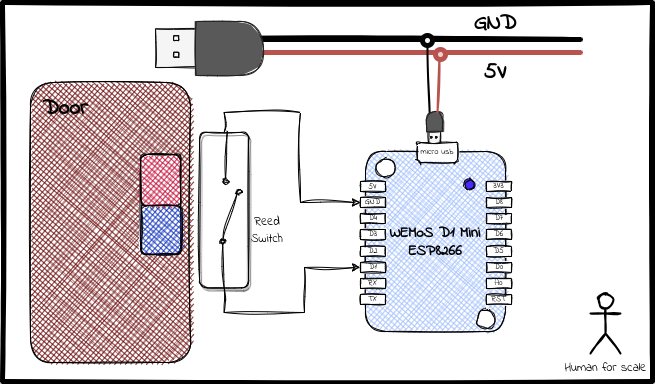

The diagram above was exported from draw.io. Its source (the exported page's mxGraphModel, read from the mxfile embedded in the PNG):
<mxGraphModel dx="776" dy="429" grid="1" gridSize="10" guides="1" tooltips="1" connect="1" arrows="1" fold="1" page="1" pageScale="1" pageWidth="850" pageHeight="1100" math="0" shadow="0">
  <root>
    <mxCell id="0" />
    <mxCell id="1" parent="0" />
    <mxCell id="G28ibS4EwgXubU0EMZEo-1" value="" style="rounded=0;whiteSpace=wrap;html=1;sketch=1;strokeWidth=5;" parent="1" vertex="1">
      <mxGeometry x="22" y="70" width="650" height="379" as="geometry" />
    </mxCell>
    <mxCell id="G28ibS4EwgXubU0EMZEo-2" value="" style="group;strokeColor=none;" parent="1" vertex="1" connectable="0">
      <mxGeometry x="380" y="210" width="151" height="189" as="geometry" />
    </mxCell>
    <mxCell id="G28ibS4EwgXubU0EMZEo-3" value="&lt;font style=&quot;font-size: 15px;&quot;&gt;&lt;b&gt;WEMoS D1 Mini&lt;br&gt;ESP8266&lt;br&gt;&lt;/b&gt;&lt;/font&gt;" style="rounded=1;whiteSpace=wrap;html=1;sketch=1;fillColor=#9FBEFC;strokeColor=#000000;fontFamily=Indie Flower;fontSource=https%3A%2F%2Ffonts.googleapis.com%2Fcss%3Ffamily%3DIndie%2BFlower;fontSize=8;fillStyle=cross-hatch;" parent="G28ibS4EwgXubU0EMZEo-2" vertex="1">
      <mxGeometry x="5" y="9" width="140" height="180" as="geometry" />
    </mxCell>
    <mxCell id="G28ibS4EwgXubU0EMZEo-4" value="" style="group;sketch=1;fontFamily=Indie Flower;fontSource=https%3A%2F%2Ffonts.googleapis.com%2Fcss%3Ffamily%3DIndie%2BFlower;fontSize=8;" parent="G28ibS4EwgXubU0EMZEo-2" vertex="1" connectable="0">
      <mxGeometry x="126" y="39" width="25" height="123" as="geometry" />
    </mxCell>
    <mxCell id="G28ibS4EwgXubU0EMZEo-5" value="3V3" style="rounded=0;whiteSpace=wrap;html=1;sketch=1;fontFamily=Indie Flower;fontSource=https%3A%2F%2Ffonts.googleapis.com%2Fcss%3Ffamily%3DIndie%2BFlower;fontSize=8;" parent="G28ibS4EwgXubU0EMZEo-4" vertex="1">
      <mxGeometry width="25" height="10" as="geometry" />
    </mxCell>
    <mxCell id="G28ibS4EwgXubU0EMZEo-6" value="D8" style="rounded=0;whiteSpace=wrap;html=1;sketch=1;fontFamily=Indie Flower;fontSource=https%3A%2F%2Ffonts.googleapis.com%2Fcss%3Ffamily%3DIndie%2BFlower;fontSize=8;" parent="G28ibS4EwgXubU0EMZEo-4" vertex="1">
      <mxGeometry y="16" width="25" height="10" as="geometry" />
    </mxCell>
    <mxCell id="G28ibS4EwgXubU0EMZEo-7" value="D7" style="rounded=0;whiteSpace=wrap;html=1;sketch=1;fontFamily=Indie Flower;fontSource=https%3A%2F%2Ffonts.googleapis.com%2Fcss%3Ffamily%3DIndie%2BFlower;fontSize=8;" parent="G28ibS4EwgXubU0EMZEo-4" vertex="1">
      <mxGeometry y="32" width="25" height="10" as="geometry" />
    </mxCell>
    <mxCell id="G28ibS4EwgXubU0EMZEo-8" value="D6" style="rounded=0;whiteSpace=wrap;html=1;sketch=1;fontFamily=Indie Flower;fontSource=https%3A%2F%2Ffonts.googleapis.com%2Fcss%3Ffamily%3DIndie%2BFlower;fontSize=8;" parent="G28ibS4EwgXubU0EMZEo-4" vertex="1">
      <mxGeometry y="48" width="25" height="10" as="geometry" />
    </mxCell>
    <mxCell id="G28ibS4EwgXubU0EMZEo-9" value="D5" style="rounded=0;whiteSpace=wrap;html=1;sketch=1;fontFamily=Indie Flower;fontSource=https%3A%2F%2Ffonts.googleapis.com%2Fcss%3Ffamily%3DIndie%2BFlower;fontSize=8;" parent="G28ibS4EwgXubU0EMZEo-4" vertex="1">
      <mxGeometry y="65" width="25" height="10" as="geometry" />
    </mxCell>
    <mxCell id="G28ibS4EwgXubU0EMZEo-10" value="D0" style="rounded=0;whiteSpace=wrap;html=1;sketch=1;fontFamily=Indie Flower;fontSource=https%3A%2F%2Ffonts.googleapis.com%2Fcss%3Ffamily%3DIndie%2BFlower;fontSize=8;" parent="G28ibS4EwgXubU0EMZEo-4" vertex="1">
      <mxGeometry y="81" width="25" height="10" as="geometry" />
    </mxCell>
    <mxCell id="G28ibS4EwgXubU0EMZEo-11" value="A0" style="rounded=0;whiteSpace=wrap;html=1;sketch=1;fontFamily=Indie Flower;fontSource=https%3A%2F%2Ffonts.googleapis.com%2Fcss%3Ffamily%3DIndie%2BFlower;fontSize=8;" parent="G28ibS4EwgXubU0EMZEo-4" vertex="1">
      <mxGeometry y="97" width="25" height="10" as="geometry" />
    </mxCell>
    <mxCell id="G28ibS4EwgXubU0EMZEo-12" value="RST" style="rounded=0;whiteSpace=wrap;html=1;sketch=1;fontFamily=Indie Flower;fontSource=https%3A%2F%2Ffonts.googleapis.com%2Fcss%3Ffamily%3DIndie%2BFlower;fontSize=8;" parent="G28ibS4EwgXubU0EMZEo-4" vertex="1">
      <mxGeometry y="113" width="25" height="10" as="geometry" />
    </mxCell>
    <mxCell id="G28ibS4EwgXubU0EMZEo-13" value="" style="group;sketch=1;fontFamily=Indie Flower;fontSource=https%3A%2F%2Ffonts.googleapis.com%2Fcss%3Ffamily%3DIndie%2BFlower;fontSize=8;" parent="G28ibS4EwgXubU0EMZEo-2" vertex="1" connectable="0">
      <mxGeometry y="39" width="25" height="123" as="geometry" />
    </mxCell>
    <mxCell id="G28ibS4EwgXubU0EMZEo-14" value="&lt;p style=&quot;font-size: 8px;&quot;&gt;&lt;font data-font-src=&quot;https://fonts.googleapis.com/css?family=Indie+Flower&quot; style=&quot;font-size: 8px; line-height: 3;&quot;&gt;5V&lt;/font&gt;&lt;/p&gt;" style="rounded=0;whiteSpace=wrap;html=1;sketch=1;fontFamily=Indie Flower;fontSource=https%3A%2F%2Ffonts.googleapis.com%2Fcss%3Ffamily%3DIndie%2BFlower;fontSize=8;" parent="G28ibS4EwgXubU0EMZEo-13" vertex="1">
      <mxGeometry width="25" height="10" as="geometry" />
    </mxCell>
    <mxCell id="G28ibS4EwgXubU0EMZEo-15" value="GND" style="rounded=0;whiteSpace=wrap;html=1;sketch=1;fontFamily=Indie Flower;fontSource=https%3A%2F%2Ffonts.googleapis.com%2Fcss%3Ffamily%3DIndie%2BFlower;fontSize=8;" parent="G28ibS4EwgXubU0EMZEo-13" vertex="1">
      <mxGeometry y="16" width="25" height="10" as="geometry" />
    </mxCell>
    <mxCell id="G28ibS4EwgXubU0EMZEo-16" value="D4" style="rounded=0;whiteSpace=wrap;html=1;sketch=1;fontFamily=Indie Flower;fontSource=https%3A%2F%2Ffonts.googleapis.com%2Fcss%3Ffamily%3DIndie%2BFlower;fontSize=8;" parent="G28ibS4EwgXubU0EMZEo-13" vertex="1">
      <mxGeometry y="32" width="25" height="10" as="geometry" />
    </mxCell>
    <mxCell id="G28ibS4EwgXubU0EMZEo-17" value="D3" style="rounded=0;whiteSpace=wrap;html=1;sketch=1;fontFamily=Indie Flower;fontSource=https%3A%2F%2Ffonts.googleapis.com%2Fcss%3Ffamily%3DIndie%2BFlower;fontSize=8;" parent="G28ibS4EwgXubU0EMZEo-13" vertex="1">
      <mxGeometry y="48" width="25" height="10" as="geometry" />
    </mxCell>
    <mxCell id="G28ibS4EwgXubU0EMZEo-18" value="D2" style="rounded=0;whiteSpace=wrap;html=1;sketch=1;fontFamily=Indie Flower;fontSource=https%3A%2F%2Ffonts.googleapis.com%2Fcss%3Ffamily%3DIndie%2BFlower;fontSize=8;" parent="G28ibS4EwgXubU0EMZEo-13" vertex="1">
      <mxGeometry y="65" width="25" height="10" as="geometry" />
    </mxCell>
    <mxCell id="G28ibS4EwgXubU0EMZEo-19" value="D1" style="rounded=0;whiteSpace=wrap;html=1;sketch=1;fontFamily=Indie Flower;fontSource=https%3A%2F%2Ffonts.googleapis.com%2Fcss%3Ffamily%3DIndie%2BFlower;fontSize=8;" parent="G28ibS4EwgXubU0EMZEo-13" vertex="1">
      <mxGeometry y="81" width="25" height="10" as="geometry" />
    </mxCell>
    <mxCell id="G28ibS4EwgXubU0EMZEo-20" value="RX" style="rounded=0;whiteSpace=wrap;html=1;sketch=1;fontFamily=Indie Flower;fontSource=https%3A%2F%2Ffonts.googleapis.com%2Fcss%3Ffamily%3DIndie%2BFlower;fontSize=8;strokeColor=default;" parent="G28ibS4EwgXubU0EMZEo-13" vertex="1">
      <mxGeometry y="97" width="25" height="10" as="geometry" />
    </mxCell>
    <mxCell id="G28ibS4EwgXubU0EMZEo-21" value="TX" style="rounded=0;whiteSpace=wrap;html=1;sketch=1;fontFamily=Indie Flower;fontSource=https%3A%2F%2Ffonts.googleapis.com%2Fcss%3Ffamily%3DIndie%2BFlower;fontSize=8;" parent="G28ibS4EwgXubU0EMZEo-13" vertex="1">
      <mxGeometry y="113" width="25" height="10" as="geometry" />
    </mxCell>
    <mxCell id="G28ibS4EwgXubU0EMZEo-22" value="micro usb" style="rounded=1;whiteSpace=wrap;html=1;sketch=1;fontFamily=Indie Flower;fontSource=https%3A%2F%2Ffonts.googleapis.com%2Fcss%3Ffamily%3DIndie%2BFlower;fontSize=8;" parent="G28ibS4EwgXubU0EMZEo-2" vertex="1">
      <mxGeometry x="57" width="40" height="20" as="geometry" />
    </mxCell>
    <mxCell id="G28ibS4EwgXubU0EMZEo-23" value="" style="ellipse;whiteSpace=wrap;html=1;aspect=fixed;sketch=1;fontSize=8;strokeWidth=1;fontFamily=Indie Flower;fontSource=https%3A%2F%2Ffonts.googleapis.com%2Fcss%3Ffamily%3DIndie%2BFlower;" parent="G28ibS4EwgXubU0EMZEo-2" vertex="1">
      <mxGeometry x="16" y="16" width="19" height="19" as="geometry" />
    </mxCell>
    <mxCell id="G28ibS4EwgXubU0EMZEo-24" value="" style="ellipse;whiteSpace=wrap;html=1;aspect=fixed;sketch=1;fontSize=8;strokeWidth=1;fontFamily=Indie Flower;fontSource=https%3A%2F%2Ffonts.googleapis.com%2Fcss%3Ffamily%3DIndie%2BFlower;" parent="G28ibS4EwgXubU0EMZEo-2" vertex="1">
      <mxGeometry x="116" y="167" width="19" height="19" as="geometry" />
    </mxCell>
    <mxCell id="G28ibS4EwgXubU0EMZEo-25" value="" style="ellipse;whiteSpace=wrap;html=1;aspect=fixed;fillStyle=solid;fontFamily=Indie Flower;fontSource=https%3A%2F%2Ffonts.googleapis.com%2Fcss%3Ffamily%3DIndie%2BFlower;fontSize=8;strokeColor=#000000;fillColor=#472BFC;sketch=1;" parent="G28ibS4EwgXubU0EMZEo-2" vertex="1">
      <mxGeometry x="104" y="37" width="10" height="10" as="geometry" />
    </mxCell>
    <mxCell id="G28ibS4EwgXubU0EMZEo-31" value="" style="endArrow=none;html=1;rounded=0;sketch=1;strokeWidth=5;" parent="1" edge="1">
      <mxGeometry width="50" height="50" relative="1" as="geometry">
        <mxPoint x="200" y="107" as="sourcePoint" />
        <mxPoint x="600" y="107" as="targetPoint" />
      </mxGeometry>
    </mxCell>
    <mxCell id="G28ibS4EwgXubU0EMZEo-32" value="" style="endArrow=none;html=1;rounded=0;sketch=1;strokeWidth=5;fillColor=#f8cecc;strokeColor=#b85450;" parent="1" edge="1">
      <mxGeometry width="50" height="50" relative="1" as="geometry">
        <mxPoint x="200" y="120" as="sourcePoint" />
        <mxPoint x="600" y="120" as="targetPoint" />
      </mxGeometry>
    </mxCell>
    <mxCell id="G28ibS4EwgXubU0EMZEo-33" value="" style="endArrow=none;html=1;rounded=0;sketch=1;strokeWidth=2;entryX=0.5;entryY=1;entryDx=0;entryDy=0;exitX=0.917;exitY=0.196;exitDx=0;exitDy=0;exitPerimeter=0;" parent="1" source="G28ibS4EwgXubU0EMZEo-44" target="G28ibS4EwgXubU0EMZEo-34" edge="1">
      <mxGeometry width="50" height="50" relative="1" as="geometry">
        <mxPoint x="448.84732824427465" y="211" as="sourcePoint" />
        <mxPoint x="447" y="90" as="targetPoint" />
      </mxGeometry>
    </mxCell>
    <mxCell id="G28ibS4EwgXubU0EMZEo-34" value="" style="ellipse;whiteSpace=wrap;html=1;aspect=fixed;strokeWidth=5;fillColor=#f5f5f5;strokeColor=#050505;fontColor=#333333;" parent="1" vertex="1">
      <mxGeometry x="442" y="103" width="10" height="10" as="geometry" />
    </mxCell>
    <mxCell id="G28ibS4EwgXubU0EMZEo-35" value="" style="group" parent="1" vertex="1" connectable="0">
      <mxGeometry x="175" y="89" width="108" height="54" as="geometry" />
    </mxCell>
    <mxCell id="G28ibS4EwgXubU0EMZEo-36" value="" style="rounded=0;whiteSpace=wrap;html=1;fontFamily=Indie Flower;fontSource=https%3A%2F%2Ffonts.googleapis.com%2Fcss%3Ffamily%3DIndie%2BFlower;fontSize=22;strokeColor=#080808;strokeWidth=1;sketch=1;fillColor=#f5f5f5;fontColor=#333333;fillStyle=solid;" parent="G28ibS4EwgXubU0EMZEo-35" vertex="1">
      <mxGeometry y="7.380000000000012" width="67.5" height="38.57142857142858" as="geometry" />
    </mxCell>
    <mxCell id="G28ibS4EwgXubU0EMZEo-37" value="" style="whiteSpace=wrap;html=1;aspect=fixed;sketch=1;fillStyle=solid;fontFamily=Indie Flower;fontSource=https%3A%2F%2Ffonts.googleapis.com%2Fcss%3Ffamily%3DIndie%2BFlower;fontSize=22;strokeColor=#080808;strokeWidth=1;" parent="G28ibS4EwgXubU0EMZEo-35" vertex="1">
      <mxGeometry x="18.225" y="14.142857142857144" width="5" height="5" as="geometry" />
    </mxCell>
    <mxCell id="G28ibS4EwgXubU0EMZEo-38" value="" style="whiteSpace=wrap;html=1;aspect=fixed;sketch=1;fillStyle=solid;fontFamily=Indie Flower;fontSource=https%3A%2F%2Ffonts.googleapis.com%2Fcss%3Ffamily%3DIndie%2BFlower;fontSize=22;strokeColor=#080808;strokeWidth=1;" parent="G28ibS4EwgXubU0EMZEo-35" vertex="1">
      <mxGeometry x="18.225" y="30.85714285714286" width="5" height="5" as="geometry" />
    </mxCell>
    <mxCell id="G28ibS4EwgXubU0EMZEo-39" value="" style="shape=delay;whiteSpace=wrap;html=1;sketch=1;fillStyle=solid;fontFamily=Indie Flower;fontSource=https%3A%2F%2Ffonts.googleapis.com%2Fcss%3Ffamily%3DIndie%2BFlower;fontSize=22;strokeWidth=1;fillColor=#595959;strokeColor=#212121;fontColor=#333333;" parent="G28ibS4EwgXubU0EMZEo-35" vertex="1">
      <mxGeometry x="40.5" width="67.5" height="54.00000000000001" as="geometry" />
    </mxCell>
    <mxCell id="G28ibS4EwgXubU0EMZEo-40" value="" style="group;rotation=-90;" parent="1" vertex="1" connectable="0">
      <mxGeometry x="438" y="187" width="32" height="16" as="geometry" />
    </mxCell>
    <mxCell id="G28ibS4EwgXubU0EMZEo-41" value="" style="rounded=0;whiteSpace=wrap;html=1;fontFamily=Indie Flower;fontSource=https%3A%2F%2Ffonts.googleapis.com%2Fcss%3Ffamily%3DIndie%2BFlower;fontSize=22;strokeColor=#080808;strokeWidth=1;sketch=1;fillColor=#f5f5f5;fontColor=#333333;fillStyle=solid;rotation=-90;" parent="G28ibS4EwgXubU0EMZEo-40" vertex="1">
      <mxGeometry x="6" y="8" width="20" height="11.428571428571429" as="geometry" />
    </mxCell>
    <mxCell id="G28ibS4EwgXubU0EMZEo-42" value="" style="whiteSpace=wrap;html=1;aspect=fixed;sketch=1;fillStyle=solid;fontFamily=Indie Flower;fontSource=https%3A%2F%2Ffonts.googleapis.com%2Fcss%3Ffamily%3DIndie%2BFlower;fontSize=22;strokeColor=#080808;strokeWidth=1;rotation=-90;" parent="G28ibS4EwgXubU0EMZEo-40" vertex="1">
      <mxGeometry x="12" y="17" width="1.4814814814814814" height="1.4814814814814814" as="geometry" />
    </mxCell>
    <mxCell id="G28ibS4EwgXubU0EMZEo-43" value="" style="whiteSpace=wrap;html=1;aspect=fixed;sketch=1;fillStyle=solid;fontFamily=Indie Flower;fontSource=https%3A%2F%2Ffonts.googleapis.com%2Fcss%3Ffamily%3DIndie%2BFlower;fontSize=22;strokeColor=#080808;strokeWidth=1;rotation=-90;" parent="G28ibS4EwgXubU0EMZEo-40" vertex="1">
      <mxGeometry x="17" y="17" width="1.4814814814814814" height="1.4814814814814814" as="geometry" />
    </mxCell>
    <mxCell id="G28ibS4EwgXubU0EMZEo-44" value="" style="shape=delay;whiteSpace=wrap;html=1;sketch=1;fillStyle=solid;fontFamily=Indie Flower;fontSource=https%3A%2F%2Ffonts.googleapis.com%2Fcss%3Ffamily%3DIndie%2BFlower;fontSize=22;strokeWidth=1;fillColor=#595959;strokeColor=#212121;fontColor=#333333;rotation=-90;" parent="G28ibS4EwgXubU0EMZEo-40" vertex="1">
      <mxGeometry x="6" y="-6" width="20" height="16" as="geometry" />
    </mxCell>
    <mxCell id="G28ibS4EwgXubU0EMZEo-45" value="" style="endArrow=none;html=1;rounded=0;sketch=1;strokeWidth=2;fillColor=#f8cecc;strokeColor=#b85450;exitX=1;exitY=0.75;exitDx=0;exitDy=0;" parent="1" edge="1">
      <mxGeometry width="50" height="50" relative="1" as="geometry">
        <mxPoint x="457" y="180" as="sourcePoint" />
        <mxPoint x="459" y="121" as="targetPoint" />
      </mxGeometry>
    </mxCell>
    <mxCell id="G28ibS4EwgXubU0EMZEo-46" value="" style="ellipse;whiteSpace=wrap;html=1;aspect=fixed;strokeWidth=5;fillColor=#f8cecc;strokeColor=#b85450;" parent="1" vertex="1">
      <mxGeometry x="455" y="117" width="10" height="10" as="geometry" />
    </mxCell>
    <mxCell id="G28ibS4EwgXubU0EMZEo-47" value="&lt;font size=&quot;1&quot; data-font-src=&quot;https://fonts.googleapis.com/css?family=Indie+Flower&quot; face=&quot;Indie Flower&quot; style=&quot;&quot;&gt;&lt;b style=&quot;font-size: 22px;&quot;&gt;GND&lt;/b&gt;&lt;/font&gt;" style="text;html=1;strokeColor=none;fillColor=none;align=center;verticalAlign=middle;whiteSpace=wrap;rounded=0;" parent="1" vertex="1">
      <mxGeometry x="485" y="77" width="60" height="30" as="geometry" />
    </mxCell>
    <mxCell id="G28ibS4EwgXubU0EMZEo-48" value="&lt;font size=&quot;1&quot; data-font-src=&quot;https://fonts.googleapis.com/css?family=Indie+Flower&quot; face=&quot;Indie Flower&quot; style=&quot;&quot;&gt;&lt;b style=&quot;font-size: 22px;&quot;&gt;5V&lt;/b&gt;&lt;/font&gt;" style="text;html=1;strokeColor=none;fillColor=none;align=center;verticalAlign=middle;whiteSpace=wrap;rounded=0;" parent="1" vertex="1">
      <mxGeometry x="485" y="126" width="60" height="30" as="geometry" />
    </mxCell>
    <mxCell id="G28ibS4EwgXubU0EMZEo-97" value="&lt;font data-font-src=&quot;https://fonts.googleapis.com/css?family=Indie+Flower&quot; face=&quot;Indie Flower&quot;&gt;Human for scale&lt;/font&gt;" style="shape=umlActor;verticalLabelPosition=bottom;verticalAlign=top;html=1;outlineConnect=0;rounded=0;sketch=1;strokeWidth=2;" parent="1" vertex="1">
      <mxGeometry x="610" y="361" width="30" height="60" as="geometry" />
    </mxCell>
    <mxCell id="G28ibS4EwgXubU0EMZEo-98" value="" style="rounded=1;whiteSpace=wrap;html=1;shadow=0;sketch=1;fillStyle=cross-hatch;fillColor=#660000;" parent="1" vertex="1">
      <mxGeometry x="50" y="150" width="160" height="280" as="geometry" />
    </mxCell>
    <mxCell id="i5tH3bZCmCa-m-hhriNU-1" value="" style="group;rotation=90;" parent="1" vertex="1" connectable="0">
      <mxGeometry x="53" y="449" width="203.67975669099752" height="94.080900243309" as="geometry" />
    </mxCell>
    <mxCell id="i5tH3bZCmCa-m-hhriNU-5" value="" style="group" parent="i5tH3bZCmCa-m-hhriNU-1" vertex="1" connectable="0">
      <mxGeometry x="107.2514111922141" y="-227.2516788321168" width="96.42834549878343" height="99.9625790754258" as="geometry" />
    </mxCell>
    <mxCell id="i5tH3bZCmCa-m-hhriNU-4" value="" style="rounded=1;whiteSpace=wrap;html=1;shadow=0;sketch=1;fillColor=default;rotation=90;" parent="i5tH3bZCmCa-m-hhriNU-5" vertex="1">
      <mxGeometry x="-29.99834549878348" y="29.978345498783483" width="99.7566909975669" height="40" as="geometry" />
    </mxCell>
    <mxCell id="i5tH3bZCmCa-m-hhriNU-3" value="" style="rounded=1;whiteSpace=wrap;html=1;shadow=0;sketch=1;fillColor=#0025B8;fillStyle=cross-hatch;rotation=90;" parent="i5tH3bZCmCa-m-hhriNU-5" vertex="1">
      <mxGeometry x="-3.327591240875904" y="55.63167883211679" width="48.661800486618006" height="40" as="geometry" />
    </mxCell>
    <mxCell id="i5tH3bZCmCa-m-hhriNU-2" value="" style="rounded=1;whiteSpace=wrap;html=1;shadow=0;sketch=1;fillColor=#C2002D;fillStyle=cross-hatch;rotation=90;" parent="i5tH3bZCmCa-m-hhriNU-5" vertex="1">
      <mxGeometry x="-5.547445255474443" y="5.885012165450124" width="51.09489051094891" height="40" as="geometry" />
    </mxCell>
    <mxCell id="kMc-oTD13cunJRpC1_CP-1" value="" style="group;rotation=-90;" vertex="1" connectable="0" parent="1">
      <mxGeometry x="187.75" y="302.75" width="155.5" height="49" as="geometry" />
    </mxCell>
    <mxCell id="kMc-oTD13cunJRpC1_CP-2" value="" style="rounded=1;whiteSpace=wrap;html=1;shadow=1;sketch=1;rotation=-90;" vertex="1" parent="kMc-oTD13cunJRpC1_CP-1">
      <mxGeometry x="-21.858857142857143" y="-49.6625" width="155.5" height="49" as="geometry" />
    </mxCell>
    <mxCell id="kMc-oTD13cunJRpC1_CP-3" value="" style="ellipse;whiteSpace=wrap;html=1;aspect=fixed;shadow=0;sketch=1;container=0;rotation=-90;" vertex="1" parent="kMc-oTD13cunJRpC1_CP-1">
      <mxGeometry x="55.26914285714286" y="-56.400000000000006" width="4.535416666666666" height="4.535416666666666" as="geometry" />
    </mxCell>
    <mxCell id="kMc-oTD13cunJRpC1_CP-4" value="" style="ellipse;whiteSpace=wrap;html=1;aspect=fixed;shadow=0;sketch=1;rotation=-90;" vertex="1" parent="kMc-oTD13cunJRpC1_CP-1">
      <mxGeometry x="52.15914285714286" y="3.6250000000000036" width="4.535416666666666" height="4.535416666666666" as="geometry" />
    </mxCell>
    <mxCell id="kMc-oTD13cunJRpC1_CP-5" value="" style="endArrow=none;html=1;rounded=0;exitX=0;exitY=0.5;exitDx=0;exitDy=0;entryX=0;entryY=0.5;entryDx=0;entryDy=0;sketch=1;curveFitting=1;jiggle=2;" edge="1" parent="kMc-oTD13cunJRpC1_CP-1" source="kMc-oTD13cunJRpC1_CP-4" target="kMc-oTD13cunJRpC1_CP-2">
      <mxGeometry width="50" height="50" relative="1" as="geometry">
        <mxPoint x="117.46914285714286" y="-112.75" as="sourcePoint" />
        <mxPoint x="49.049142857142854" y="-161.75" as="targetPoint" />
      </mxGeometry>
    </mxCell>
    <mxCell id="kMc-oTD13cunJRpC1_CP-6" value="" style="endArrow=none;html=1;rounded=0;exitX=0.995;exitY=0.598;exitDx=0;exitDy=0;exitPerimeter=0;entryX=0;entryY=0;entryDx=0;entryDy=0;sketch=1;curveFitting=1;jiggle=2;" edge="1" parent="kMc-oTD13cunJRpC1_CP-1" source="kMc-oTD13cunJRpC1_CP-4" target="kMc-oTD13cunJRpC1_CP-7">
      <mxGeometry width="50" height="50" relative="1" as="geometry">
        <mxPoint x="136.12914285714285" y="-56.400000000000006" as="sourcePoint" />
        <mxPoint x="136.75114285714284" y="-63.75" as="targetPoint" />
      </mxGeometry>
    </mxCell>
    <mxCell id="kMc-oTD13cunJRpC1_CP-7" value="" style="ellipse;whiteSpace=wrap;html=1;aspect=fixed;shadow=0;sketch=1;container=0;rotation=-90;" vertex="1" parent="kMc-oTD13cunJRpC1_CP-1">
      <mxGeometry x="68.33114285714286" y="-45.9875" width="4.535416666666666" height="5.442500000000001" as="geometry" />
    </mxCell>
    <mxCell id="kMc-oTD13cunJRpC1_CP-8" value="" style="endArrow=none;html=1;rounded=0;exitX=1.009;exitY=0.564;exitDx=0;exitDy=0;entryX=1.044;entryY=0.433;entryDx=0;entryDy=0;sketch=1;curveFitting=1;jiggle=2;exitPerimeter=0;entryPerimeter=0;" edge="1" parent="kMc-oTD13cunJRpC1_CP-1" source="kMc-oTD13cunJRpC1_CP-2" target="kMc-oTD13cunJRpC1_CP-3">
      <mxGeometry width="50" height="50" relative="1" as="geometry">
        <mxPoint x="57.13514285714286" y="-99.275" as="sourcePoint" />
        <mxPoint x="57.75714285714286" y="-57.0125" as="targetPoint" />
      </mxGeometry>
    </mxCell>
    <mxCell id="m8KW8kLSSaRUL8y_WPmn-1" value="&lt;font size=&quot;1&quot; data-font-src=&quot;https://fonts.googleapis.com/css?family=Indie+Flower&quot; face=&quot;Indie Flower&quot; style=&quot;&quot;&gt;&lt;span style=&quot;font-size: 12px;&quot;&gt;Reed Switch&lt;/span&gt;&lt;/font&gt;" style="text;html=1;strokeColor=none;fillColor=none;align=center;verticalAlign=middle;whiteSpace=wrap;rounded=0;" vertex="1" parent="kMc-oTD13cunJRpC1_CP-1">
      <mxGeometry x="72.87" y="-18.240000000000002" width="52.46" height="26.4" as="geometry" />
    </mxCell>
    <mxCell id="kMc-oTD13cunJRpC1_CP-9" value="&lt;font size=&quot;1&quot; data-font-src=&quot;https://fonts.googleapis.com/css?family=Indie+Flower&quot; face=&quot;Indie Flower&quot; style=&quot;&quot;&gt;&lt;b style=&quot;font-size: 22px;&quot;&gt;Door&lt;/b&gt;&lt;/font&gt;" style="text;html=1;strokeColor=none;fillColor=none;align=center;verticalAlign=middle;whiteSpace=wrap;rounded=0;" vertex="1" parent="1">
      <mxGeometry x="55" y="162" width="60" height="30" as="geometry" />
    </mxCell>
    <mxCell id="kMc-oTD13cunJRpC1_CP-10" style="edgeStyle=orthogonalEdgeStyle;rounded=0;orthogonalLoop=1;jettySize=auto;html=1;entryX=0;entryY=0.5;entryDx=0;entryDy=0;sketch=1;curveFitting=1;jiggle=2;" edge="1" parent="1" source="kMc-oTD13cunJRpC1_CP-2" target="G28ibS4EwgXubU0EMZEo-15">
      <mxGeometry relative="1" as="geometry">
        <Array as="points">
          <mxPoint x="244" y="180" />
          <mxPoint x="320" y="180" />
          <mxPoint x="320" y="270" />
        </Array>
      </mxGeometry>
    </mxCell>
    <mxCell id="pWrNdojU7Z15skkYAJJJ-1" style="edgeStyle=orthogonalEdgeStyle;rounded=0;orthogonalLoop=1;jettySize=auto;html=1;entryX=0;entryY=0.5;entryDx=0;entryDy=0;sketch=1;curveFitting=1;jiggle=2;" edge="1" parent="1" source="kMc-oTD13cunJRpC1_CP-2" target="G28ibS4EwgXubU0EMZEo-19">
      <mxGeometry relative="1" as="geometry">
        <Array as="points">
          <mxPoint x="244" y="380" />
          <mxPoint x="324" y="380" />
          <mxPoint x="324" y="335" />
        </Array>
      </mxGeometry>
    </mxCell>
  </root>
</mxGraphModel>